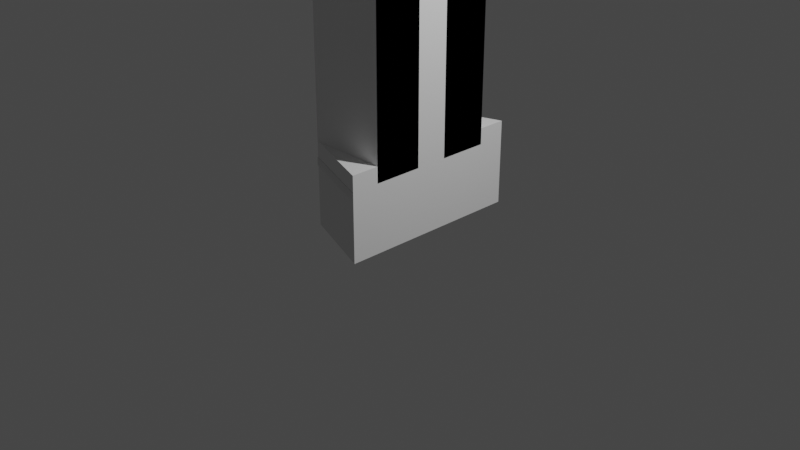 # Source: skyscraper.blend  (saved by Blender 2.80.75; exported with 4.5.12 LTS)
import bpy
from mathutils import Matrix  # noqa: F401  (used for matrix-valued properties, if any)

bpy.ops.wm.read_factory_settings(use_empty=True)
scene = bpy.context.scene
scene.name = 'Scene'

# ---- collections
col_collection = bpy.data.collections.new('Collection'); scene.collection.children.link(col_collection)

# ---- materials (node trees are filled in below, after node groups)
mat_buildingfacade_001 = bpy.data.materials.new('BuildingFacade.001')
mat_material_002 = bpy.data.materials.new('Material.002')
mat_material_002.use_transparent_shadow = False
mat_material_002.roughness = 0.25

# ---- material node trees
mat_material_002.use_nodes = True; mat_material_002.node_tree.nodes.clear()
_N = mat_material_002.node_tree.nodes; _L = mat_material_002.node_tree.links
n0 = _N.new('ShaderNodeOutputMaterial'); n0.name = 'Material Output'; n0.location = (300, 300)
n1 = _N.new('ShaderNodeBsdfPrincipled'); n1.name = 'Principled BSDF'; n1.location = (10, 300)
n1.distribution = 'GGX'
n1.subsurface_method = 'BURLEY'
n1.inputs[1].default_value = 1.0
n1.inputs[2].default_value = 0.3667
n1.inputs[3].default_value = 1.45
n1.inputs[27].default_value = (0.0, 0.0, 0.0, 1.0)
n1.inputs[28].default_value = 1.0
_L.new(n1.outputs[0], n0.inputs[0])
n0.is_active_output = True

# ---- world
world_world = bpy.data.worlds.new('World'); scene.world = world_world
world_world.use_nodes = True; world_world.node_tree.nodes.clear()
_N = world_world.node_tree.nodes; _L = world_world.node_tree.links
n0 = _N.new('ShaderNodeOutputWorld'); n0.name = 'World Output'; n0.location = (300, 300)
n1 = _N.new('ShaderNodeBackground'); n1.name = 'Background'; n1.location = (10, 300)
n1.inputs[0].default_value = (0.05088, 0.05088, 0.05088, 1.0)
_L.new(n1.outputs[0], n0.inputs[0])
n0.is_active_output = True
world_world.color = (0.05088, 0.05088, 0.05088)
world_world.use_sun_shadow = False
world_world.sun_shadow_jitter_overblur = 0.0

# ---- cameras
cam_camera = bpy.data.cameras.new('Camera')
cam_camera.clip_end = 100.0
cam_camera.ortho_scale = 7.314
cam_camera.dof.focus_distance = 0.0
cam_camera.dof.aperture_fstop = 128.0

# ---- lights
light_light = bpy.data.lights.new('Light', 'POINT')
light_light.transmission_factor = 0.0
light_light.cutoff_distance = 30.0
light_light.energy = 1000.0
light_light.shadow_buffer_clip_start = 1.001
light_light.shadow_soft_size = 0.1
light_light.shadow_maximum_resolution = 0.006
light_light.use_absolute_resolution = True

# ---- meshes
me_plane = bpy.data.meshes.new('Plane')
me_plane.from_pydata([(-0.4062, -0.6939, -8.284), (0.4487, -0.6939, -8.284), (0.4487, -0.9928, -8.284), (-0.4062, -0.6939, -7.386), (0.4487, -0.6939, -7.386), (0.4487, -0.9928, -7.386), (0.4487, -0.6939, -7.557), (-0.4062, -0.6939, -7.557), (0.4487, -0.9928, -7.557), (-0.4062, -0.6939, -7.64), (0.4487, -0.9928, -7.64), (0.4487, -0.6939, -7.64), (-0.4179, -0.6939, -7.557), (0.4369, -0.9928, -7.557), (-0.4179, -0.6939, -7.64), (0.4369, -0.9928, -7.64), (-0.4062, -0.6939, 10.61), (0.4487, -0.6939, 10.61), (0.4487, -0.173, -7.386), (0.4487, -0.173, -7.557), (-0.4062, -0.173, -7.557), (-0.4062, -0.173, 10.61), (0.4487, -0.173, 10.61), (-0.4465, -0.173, -7.557), (-0.4465, -0.173, 10.61), (-0.4062, -0.6939, 17.71), (0.4487, -0.6939, 12.73), (-0.4062, -0.173, 17.71), (0.4487, -0.173, 12.73), (-0.4062, -0.173, 15.8), (-0.3446, -0.173, 10.61), (-0.3446, -0.173, 15.8), (-0.4062, 0.6939, -8.284), (0.4487, 0.6939, -8.284), (-0.4062, -1.192e-06, -8.284), (0.4487, -1.192e-06, -8.284), (0.4487, 0.9928, -8.284), (-0.4062, 0.6939, -7.386), (0.4487, 0.6939, -7.386), (-0.4465, -1.192e-06, 10.61), (0.4487, -1.192e-06, -7.386), (0.4487, 0.9928, -7.386), (0.4487, -1.192e-06, -7.557), (0.4487, 0.6939, -7.557), (-0.4062, 0.6939, -7.557), (-0.4062, -1.192e-06, -7.557), (0.4487, 0.9928, -7.557), (0.4487, -1.192e-06, -7.64), (-0.4062, 0.6939, -7.64), (0.4487, 0.9928, -7.64), (0.4487, 0.6939, -7.64), (-0.4062, -1.192e-06, -7.64), (-0.4179, 0.6939, -7.557), (-0.4179, -1.192e-06, -7.557), (0.4369, 0.9928, -7.557), (-0.4179, 0.6939, -7.64), (0.4369, 0.9928, -7.64), (-0.4179, -1.192e-06, -7.64), (-0.4062, 0.6939, 10.61), (0.4487, 0.6939, 10.61), (-0.4062, -1.192e-06, 10.61), (0.4487, -1.192e-06, 10.61), (-0.4465, -1.192e-06, -7.557), (0.4487, 0.173, -7.386), (0.4487, 0.173, -7.557), (-0.4062, 0.173, -7.557), (-0.4062, 0.173, 10.61), (0.4487, 0.173, 10.61), (-0.4465, 0.173, -7.557), (-0.4465, 0.173, 10.61), (-0.4062, 0.6939, 17.71), (0.4487, 0.6939, 12.73), (-0.4062, 0.173, 17.71), (0.4487, 0.173, 12.73), (-0.4062, 0.173, 15.8), (-0.3446, -1.192e-06, 10.61), (-0.3446, 0.173, 10.61), (-0.3446, -1.192e-06, 15.8), (-0.3446, 0.173, 15.8), (0.4487, -1.192e-06, 12.73)], [], [(0, 1, 35, 34), (1, 0, 2), (42, 6, 4, 40), (8, 7, 3, 5), (6, 8, 5, 4), (11, 10, 8, 6), (10, 9, 7, 8), (9, 51, 45, 7), (47, 11, 6, 42), (35, 1, 11, 47), (0, 34, 51, 9), (2, 0, 9, 10), (1, 2, 10, 11), (7, 45, 53, 12), (10, 9, 14, 15), (8, 7, 12, 13), (9, 51, 57, 14), (10, 8, 13, 15), (13, 12, 53, 57, 14, 15), (5, 3, 4), (40, 4, 17, 61), (4, 17, 16, 3), (39, 62, 23, 24), (17, 4, 18, 22), (6, 4, 18, 19), (16, 21, 20, 7), (21, 60, 39, 24), (45, 20, 23, 62), (20, 21, 24, 23), (21, 16, 25, 27, 29), (17, 22, 28, 26), (16, 17, 26, 25), (60, 21, 30, 75), (75, 30, 31, 77), (29, 31, 30, 21), (28, 22, 61, 79), (25, 26, 28, 27), (27, 28, 30, 31, 29), (77, 31, 28, 79), (32, 34, 35, 33), (33, 36, 32), (42, 40, 38, 43), (46, 41, 37, 44), (43, 38, 41, 46), (50, 43, 46, 49), (49, 46, 44, 48), (48, 44, 45, 51), (47, 42, 43, 50), (35, 47, 50, 33), (32, 48, 51, 34), (36, 49, 48, 32), (33, 50, 49, 36), (44, 52, 53, 45), (49, 56, 55, 48), (46, 54, 52, 44), (48, 55, 57, 51), (49, 56, 54, 46), (54, 56, 55, 57, 53, 52), (41, 38, 37), (40, 61, 59, 38), (38, 37, 58, 59), (39, 69, 68, 62), (59, 67, 63, 38), (43, 64, 63, 38), (58, 44, 65, 66), (66, 69, 39, 60), (45, 62, 68, 65), (65, 68, 69, 66), (60, 39, 62, 45), (66, 74, 72, 70, 58), (59, 71, 73, 67), (58, 70, 71, 59), (60, 75, 76, 66), (75, 77, 78, 76), (74, 66, 76, 78), (73, 79, 61, 67), (70, 72, 73, 71), (72, 74, 78, 76, 73), (77, 79, 73, 78)])
me_plane.polygons.foreach_set('material_index', [0, 0, 0, 0, 0, 0, 0, 0, 0, 0, 0, 0, 0, 1, 0, 1, 1, 1, 1, 0, 0, 0, 0, 0, 0, 0, 0, 0, 0, 0, 0, 0, 0, 0, 0, 0, 0, 0, 0, 0, 0, 0, 0, 0, 0, 0, 0, 0, 0, 0, 0, 0, 1, 1, 1, 1, 1, 1, 0, 0, 0, 0, 0, 0, 0, 0, 0, 0, 0, 0, 0, 0, 0, 0, 0, 0, 0, 0, 0])
_uv = me_plane.uv_layers.new(name='UVMap')
_uv.uv.foreach_set('vector', [5.958, -4.352, 5.109, -4.352, 5.109, -4.491, 5.958, -4.491, 5.109, -4.352, 5.958, -4.352, 5.109, -4.292, -4.103, -4.816, -3.414, -4.816, -3.414, -3.548, -4.103, -3.548, 3.015, -4.816, 3.891, -4.816, 3.891, -3.548, 3.015, -3.548, -3.414, -4.816, -3.117, -4.816, -3.117, -3.548, -3.414, -3.548, -3.414, -4.845, -3.117, -4.845, -3.117, -4.816, -3.414, -4.816, 3.015, -4.845, 3.891, -4.845, 3.891, -4.816, 3.015, -4.816, 3.56, -3.548, 3.56, -3.409, 3.414, -3.409, 3.414, -3.548, -4.103, -4.845, -3.414, -4.845, -3.414, -4.816, -4.103, -4.816, -0.2379, 0.3918, -0.2246, 0.3918, -0.2246, 0.3965, -0.2379, 0.3965, -0.06653, 0.4215, -0.06653, 0.4242, -0.08983, 0.4242, -0.08983, 0.4215, -0.1004, 0.3918, -0.08343, 0.3918, -0.08343, 0.3965, -0.1004, 0.3965, -0.2246, 0.3918, -0.2189, 0.3918, -0.2189, 0.3965, -0.2246, 0.3965, 5.121, -5.029, 5.121, -4.89, 5.109, -4.89, 5.109, -5.029, 4.274, -3.27, 3.425, -3.209, 3.414, -3.209, 4.263, -3.27, 5.97, -5.089, 5.121, -5.029, 5.109, -5.029, 5.958, -5.089, 3.425, -3.209, 3.425, -3.07, 3.414, -3.07, 3.414, -3.209, 3.201, -3.449, 3.201, -3.479, 3.212, -3.479, 3.212, -3.449, 3.015, -3.149, 3.015, -3.209, 3.015, -3.349, 3.161, -3.349, 3.161, -3.209, 3.161, -3.149, 4.274, -3.098, 4.571, -3.27, 4.571, -3.098, -4.103, -3.548, -3.414, -3.548, -3.414, 2.707, -4.103, 2.707, -0.8949, -5.089, -0.8949, 1.166, -1.739, 1.166, -1.739, -5.089, 2.843, -5.089, 2.843, 2.434, 2.671, 2.434, 2.671, -5.089, -3.117, 1.165, -3.117, -5.089, -2.6, -5.089, -2.6, 1.165, -3.414, -4.816, -3.414, -3.548, -3.931, -3.548, -3.931, -4.816, -0.05139, -1.434, 0.4658, -1.434, 0.4658, 6.089, -0.05139, 6.089, 3.201, -3.548, 3.201, -3.513, 3.161, -3.513, 3.161, -3.548, 3.201, -3.444, 3.201, -3.409, 3.161, -3.409, 3.161, -3.444, 6.009, -5.089, 6.009, 2.434, 5.97, 2.434, 5.97, -5.089, 0.4658, -1.434, -0.05139, -1.434, -0.0514, -5.089, 0.4658, -5.089, 0.4658, -4.706, -3.117, 1.165, -2.6, 1.165, -2.6, 2.051, -3.117, 2.051, -1.739, 1.166, -0.8949, 1.166, -0.8949, 2.053, -1.739, 4.821, 3.201, -3.513, 3.201, -3.548, 3.262, -3.548, 3.262, -3.513, 4.937, -1.816, 4.765, -1.816, 4.765, -5.089, 4.937, -5.089, 2.671, -1.816, 2.61, -1.816, 2.61, -5.089, 2.671, -5.089, -2.6, 2.051, -2.6, 1.165, -2.428, 1.165, -2.428, 2.051, -3.117, 4.823, -3.117, 2.051, -2.6, 2.051, -2.6, 4.823, 2.671, -1.434, 1.827, -4.203, 2.61, -5.089, 2.61, -1.816, 2.671, -1.816, -2.428, 4.44, -2.6, 4.44, -2.6, 2.051, -2.428, 2.051, 5.958, -4.63, 5.958, -4.491, 5.109, -4.491, 5.109, -4.63, 5.109, -4.63, 5.109, -4.69, 5.958, -4.63, -4.103, -4.816, -4.103, -3.548, -4.792, -3.548, -4.792, -4.816, 4.765, -4.816, 4.765, -3.548, 3.891, -3.548, 3.891, -4.816, -4.792, -4.816, -4.792, -3.548, -5.089, -3.548, -5.089, -4.816, -4.792, -4.845, -4.792, -4.816, -5.089, -4.816, -5.089, -4.845, 4.765, -4.845, 4.765, -4.816, 3.891, -4.816, 3.891, -4.845, 3.56, -3.27, 3.414, -3.27, 3.414, -3.409, 3.56, -3.409, -4.103, -4.845, -4.103, -4.816, -4.792, -4.816, -4.792, -4.845, -0.2379, 0.3918, -0.2379, 0.3965, -0.2512, 0.3965, -0.2512, 0.3918, -0.06653, 0.4269, -0.08983, 0.4269, -0.08983, 0.4242, -0.06653, 0.4242, -0.06653, 0.3918, -0.06653, 0.3965, -0.08343, 0.3965, -0.08343, 0.3918, -0.2512, 0.3918, -0.2512, 0.3965, -0.257, 0.3965, -0.257, 0.3918, 5.121, -4.75, 5.109, -4.75, 5.109, -4.89, 5.121, -4.89, 4.274, -2.871, 4.263, -2.871, 3.414, -2.931, 3.425, -2.931, 5.97, -4.69, 5.958, -4.69, 5.109, -4.75, 5.121, -4.75, 3.425, -2.931, 3.414, -2.931, 3.414, -3.07, 3.425, -3.07, 3.201, -3.449, 3.212, -3.449, 3.212, -3.42, 3.201, -3.42, 3.015, -3.548, 3.161, -3.548, 3.161, -3.488, 3.161, -3.349, 3.015, -3.349, 3.015, -3.488, 5.109, -4.292, 5.389, -4.272, 5.109, -4.11, -4.103, -3.548, -4.103, 2.707, -4.792, 2.707, -4.792, -3.548, -0.0514, 4.821, -0.8949, 4.821, -0.8949, -1.434, -0.0514, -1.434, 2.843, -5.089, 3.015, -5.089, 3.015, 2.434, 2.843, 2.434, -1.739, 1.165, -2.257, 1.165, -2.257, -5.089, -1.739, -5.089, -4.792, -4.816, -4.275, -4.816, -4.275, -3.548, -4.792, -3.548, 0.9829, -1.434, 0.9829, 6.089, 0.4658, 6.089, 0.4658, -1.434, 3.201, -3.479, 3.161, -3.479, 3.161, -3.513, 3.201, -3.513, 3.201, -3.444, 3.161, -3.444, 3.161, -3.479, 3.201, -3.479, 6.089, 2.434, 6.049, 2.434, 6.049, -5.089, 6.089, -5.089, 6.049, 2.434, 6.009, 2.434, 6.009, -5.089, 6.049, -5.089, 0.4658, -1.434, 0.4658, -4.706, 0.4658, -5.089, 0.9829, -5.089, 0.9829, -1.434, -1.739, 1.165, -1.739, 2.051, -2.257, 2.051, -2.257, 1.165, -0.8949, -1.434, -0.8949, -5.089, -0.0514, -2.32, -0.0514, -1.434, 3.201, -3.513, 3.262, -3.513, 3.262, -3.479, 3.201, -3.479, 4.937, -1.816, 4.937, -5.089, 5.109, -5.089, 5.109, -1.816, 1.827, -4.706, 1.827, -1.434, 1.767, -1.434, 1.767, -4.706, -2.257, 2.051, -2.428, 2.051, -2.428, 1.165, -2.257, 1.165, -1.739, 4.823, -2.257, 4.823, -2.257, 2.051, -1.739, 2.051, 1.827, -5.089, 1.827, -4.706, 1.767, -4.706, 1.767, -1.434, 0.9829, -2.32, -2.428, 4.44, -2.428, 2.051, -2.257, 2.051, -2.257, 4.44])
me_plane.materials.append(mat_buildingfacade_001)
me_plane.materials.append(mat_material_002)
me_plane.use_remesh_preserve_volume = False
me_plane.use_remesh_preserve_attributes = False
me_plane.use_mirror_vertex_groups = False
me_plane.update()

# ---- objects
ob_light = bpy.data.objects.new('Light', light_light)
ob_camera = bpy.data.objects.new('Camera', cam_camera)
ob_plane = bpy.data.objects.new('Plane', me_plane)

# ---- transforms, parenting, visibility, modifiers, constraints
ob_light.location = (4.076, 1.005, 5.904)
ob_light.rotation_euler = (0.6503, 0.05522, 1.866)
ob_light.lock_rotations_4d = False
ob_light.empty_display_type = 'ARROWS'
ob_light.color = (0.0, 0.0, 0.0, 0.0)
ob_light.lineart.crease_threshold = 0.0
ob_camera.location = (7.359, -6.926, 4.958)
ob_camera.rotation_euler = (1.109, 0.0, 0.8149)
ob_camera.lock_rotations_4d = False
ob_camera.empty_display_type = 'ARROWS'
ob_camera.color = (0.0, 0.0, 0.0, 0.0)
ob_camera.display_type = 'WIRE'
ob_camera.lineart.crease_threshold = 0.0
ob_plane.location = (-4.768e-07, 1.788e-06, 8.308)
ob_plane.lineart.crease_threshold = 0.0

# ---- collection membership
col_collection.objects.link(ob_light)
col_collection.objects.link(ob_camera)
col_collection.objects.link(ob_plane)

# ---- scene / render settings (as saved in the file)
scene.camera = ob_camera
scene.frame_start = 1; scene.frame_end = 250; scene.frame_set(1)
scene.render.engine = 'BLENDER_EEVEE_NEXT'
scene.cycles.use_denoising = False
scene.cycles.samples = 128
scene.cycles.sampling_pattern = 'TABULATED_SOBOL'
scene.cycles.use_adaptive_sampling = False
scene.cycles.use_light_tree = False
scene.view_settings.view_transform = 'Filmic'
bpy.context.view_layer.update()
